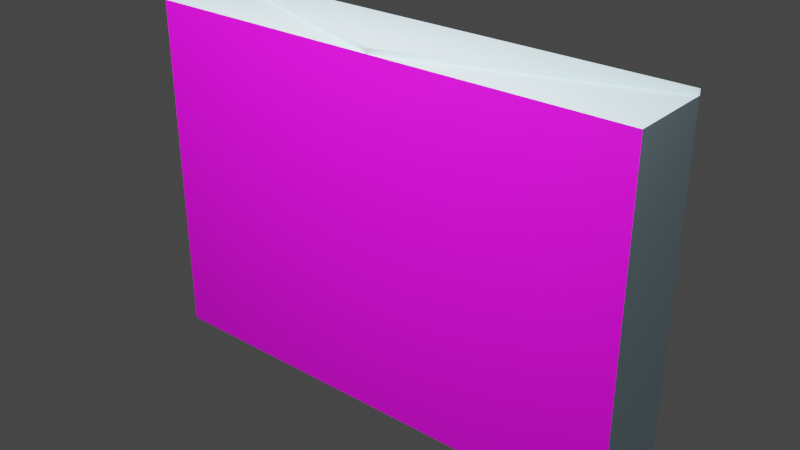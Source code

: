 # Source: salt.blend  (saved by Blender 2.81.16; exported with 4.5.12 LTS)
import bpy
from mathutils import Matrix  # noqa: F401  (used for matrix-valued properties, if any)

bpy.ops.wm.read_factory_settings(use_empty=True)
scene = bpy.context.scene
scene.name = 'Scene'

# ---- collections
col_collection = bpy.data.collections.new('Collection'); scene.collection.children.link(col_collection)

# ---- images (referenced by path relative to the original .blend; pixels are not part of the script)
import os
ASSET_DIR = os.environ.get("B2B_ASSET_DIR", "")  # directory of the original .blend (textures are referenced by path, not embedded)
HERE = os.path.dirname(os.path.abspath(__file__))  # packed textures are extracted next to this script under _unpacked/

def load_image(name, relpath, width, height, colorspace="sRGB"):
    """Load a texture the original file referenced (path relative to the .blend, or extracted next to this script)."""
    p = next((c for c in (os.path.join(HERE, relpath), os.path.join(ASSET_DIR, relpath)) if relpath and os.path.exists(c)), "")
    if p:
        img = bpy.data.images.load(p, check_existing=True)
        img.name = name
    else:  # same state as the original file: an image datablock whose file is absent (Cycles renders it pink)
        img = bpy.data.images.new(name, width, height)
        img.source = "FILE"
        img.filepath = "//" + (relpath or name)
    img.colorspace_settings.name = colorspace
    return img
img_salt_png_001 = load_image('SALT.png.001', 'SALT.png', 1024, 1024, 'sRGB')

# ---- materials (node trees are filled in below, after node groups)
mat_material_014 = bpy.data.materials.new('Material.014')
mat_material_014.use_transparent_shadow = False
mat_material_017 = bpy.data.materials.new('Material.017')
mat_material_017.use_transparent_shadow = False

# ---- material node trees
mat_material_014.use_nodes = True; mat_material_014.node_tree.nodes.clear()
_N = mat_material_014.node_tree.nodes; _L = mat_material_014.node_tree.links
n0 = _N.new('ShaderNodeOutputMaterial'); n0.name = 'Material Output'; n0.location = (300, 300)
n1 = _N.new('ShaderNodeBsdfPrincipled'); n1.name = 'Principled BSDF'; n1.location = (10, 300)
n1.distribution = 'GGX'
n1.subsurface_method = 'BURLEY'
n1.inputs[0].default_value = (0.6513, 0.8973, 1.0, 1.0)
n1.inputs[3].default_value = 1.45
n1.inputs[27].default_value = (0.0, 0.0, 0.0, 1.0)
n1.inputs[28].default_value = 1.0
_L.new(n1.outputs[0], n0.inputs[0])
n0.is_active_output = True
mat_material_017.use_nodes = True; mat_material_017.node_tree.nodes.clear()
_N = mat_material_017.node_tree.nodes; _L = mat_material_017.node_tree.links
n0 = _N.new('ShaderNodeOutputMaterial'); n0.name = 'Material Output'; n0.location = (300, 300)
n1 = _N.new('ShaderNodeBsdfPrincipled'); n1.name = 'Principled BSDF'; n1.location = (10, 300)
n1.distribution = 'GGX'
n1.subsurface_method = 'BURLEY'
n1.inputs[3].default_value = 1.45
n1.inputs[27].default_value = (0.0, 0.0, 0.0, 1.0)
n1.inputs[28].default_value = 1.0
n2 = _N.new('ShaderNodeTexImage'); n2.name = 'Image Texture'; n2.location = (-280, 275)
n2.image = img_salt_png_001
_L.new(n1.outputs[0], n0.inputs[0])
_L.new(n2.outputs[0], n1.inputs[0])
n0.is_active_output = True

# ---- world
world_world = bpy.data.worlds.new('World'); scene.world = world_world
world_world.use_nodes = True; world_world.node_tree.nodes.clear()
_N = world_world.node_tree.nodes; _L = world_world.node_tree.links
n0 = _N.new('ShaderNodeOutputWorld'); n0.name = 'World Output'; n0.location = (300, 300)
n1 = _N.new('ShaderNodeBackground'); n1.name = 'Background'; n1.location = (10, 300)
n1.inputs[0].default_value = (0.05088, 0.05088, 0.05088, 1.0)
_L.new(n1.outputs[0], n0.inputs[0])
n0.is_active_output = True
world_world.color = (0.05088, 0.05088, 0.05088)
world_world.use_sun_shadow = False
world_world.sun_shadow_jitter_overblur = 0.0

# ---- lights
light_area = bpy.data.lights.new('Area', 'AREA')
light_area.transmission_factor = 0.0
light_area.energy = 235.6
light_area.shadow_soft_size = 3.541
light_area.shadow_maximum_resolution = 0.006
light_area.use_absolute_resolution = True
light_area.size = 3.541
light_area.size_y = 1.0

# ---- meshes
me_cube_001 = bpy.data.meshes.new('Cube.001')
me_cube_001.from_pydata([(-1.0, -1.0, -1.0), (-1.0, -1.0, 1.0), (-1.0, 1.0, -1.0), (-1.0, 1.0, 1.0), (1.0, -1.0, -1.0), (1.0, -1.0, 1.0), (1.0, 1.0, -1.0), (1.0, 1.0, 1.0), (-1.0, -1.0, 0.0), (-1.0, 1.0, 0.0), (1.0, 1.0, 0.0), (1.0, -1.0, 0.0), (-1.0, 1.0, -0.9912), (-1.03, 1.0, 1.0), (-1.03, 1.0, -1.11e-16), (-1.03, -1.0, -1.11e-16), (-1.03, 1.0, -0.9912)], [], [(8, 1, 3), (9, 3, 7, 10), (10, 7, 5, 11), (11, 5, 1, 8), (2, 6, 4, 0), (7, 3, 1, 5), (4, 11, 8, 0), (6, 10, 11, 4), (2, 12, 9, 10, 6), (0, 8, 12, 2), (16, 15, 14), (8, 3, 13, 15), (3, 9, 14, 13), (13, 14, 15), (9, 12, 16, 14), (12, 8, 15, 16)])
me_cube_001.polygons.foreach_set('material_index', [0, 0, 0, 1, 0, 0, 1, 0, 0, 0, 0, 0, 0, 0, 0, 0])
_uv = me_cube_001.uv_layers.new(name='UVMap')
_uv.uv.foreach_set('vector', [0.8265, 0.4937, 0.8268, 0.6596, 0.6403, 0.6601, 0.64, 0.4942, 0.6403, 0.6601, 0.4537, 0.6606, 0.4535, 0.4947, 0.4535, 0.4947, 0.4537, 0.6606, 0.2672, 0.6611, 0.267, 0.4952, 0.4462, 0.474, 0.6562, 0.4726, 0.6578, 0.8925, 0.4478, 0.8939, 0.4527, -0.003095, 0.4532, 0.3287, 0.2667, 0.3292, 0.2662, -0.002589, 0.4537, 0.6606, 0.4542, 0.9924, 0.2677, 0.9929, 0.2672, 0.6611, 0.2363, 0.4753, 0.4462, 0.474, 0.4478, 0.8939, 0.2378, 0.8953, 0.4532, 0.3287, 0.4535, 0.4947, 0.267, 0.4952, 0.2667, 0.3292, 0.6398, 0.3282, 0.6398, 0.3297, 0.64, 0.4942, 0.4535, 0.4947, 0.4532, 0.3287, 0.8263, 0.3277, 0.8265, 0.4937, 0.6398, 0.3297, 0.6398, 0.3282, 0.6398, 0.3297, 0.8265, 0.4937, 0.64, 0.4942, 0.8265, 0.4937, 0.6403, 0.6601, 0.6403, 0.6601, 0.8265, 0.4937, 0.6403, 0.6601, 0.64, 0.4942, 0.64, 0.4942, 0.6403, 0.6601, 0.6403, 0.6601, 0.64, 0.4942, 0.8265, 0.4937, 0.64, 0.4942, 0.6398, 0.3297, 0.6398, 0.3297, 0.64, 0.4942, 0.6398, 0.3297, 0.8265, 0.4937, 0.8265, 0.4937, 0.6398, 0.3297])
me_cube_001.materials.append(mat_material_014)
me_cube_001.materials.append(mat_material_017)
me_cube_001.materials.append(None)
me_cube_001.use_remesh_fix_poles = True
me_cube_001.use_remesh_preserve_attributes = False
me_cube_001.use_mirror_vertex_groups = False
me_cube_001.update()

# ---- objects
ob_area = bpy.data.objects.new('Area', light_area)
ob_cube = bpy.data.objects.new('Cube', me_cube_001)

# ---- transforms, parenting, visibility, modifiers, constraints
ob_area.location = (0.0, -1.706, 2.421)
ob_area.lineart.crease_threshold = 0.0
ob_cube.location = (0.0, 0.0, 0.0)
ob_cube.rotation_euler = (0.0, 1.571, 0.0)
ob_cube.scale = (1.0, 0.2435, 1.433)
ob_cube.lineart.crease_threshold = 0.0

# ---- collection membership
col_collection.objects.link(ob_area)
col_collection.objects.link(ob_cube)

# ---- scene / render settings (as saved in the file)
scene.frame_start = 1; scene.frame_end = 250; scene.frame_set(0)
scene.render.engine = 'BLENDER_EEVEE_NEXT'
scene.cycles.use_denoising = False
scene.cycles.samples = 128
scene.cycles.sampling_pattern = 'TABULATED_SOBOL'
scene.cycles.use_adaptive_sampling = False
scene.cycles.use_light_tree = False
scene.view_settings.view_transform = 'Filmic'
bpy.context.view_layer.update()

# ---- added for rendering (the .blend has no active camera): camera
cam_auto = bpy.data.cameras.new('AutoCamera')
cam_auto.lens = 50.0
cam_auto.sensor_width = 36.0
cam_auto.clip_end = 1000.0
ob_auto_camera = bpy.data.objects.new('AutoCamera', cam_auto)
scene.collection.objects.link(ob_auto_camera)
ob_auto_camera.location = (3.28023, -3.93627, 2.6391)
ob_auto_camera.rotation_euler = (1.09748, -7.21219e-08, 0.694738)
scene.camera = ob_auto_camera
bpy.context.view_layer.update()
